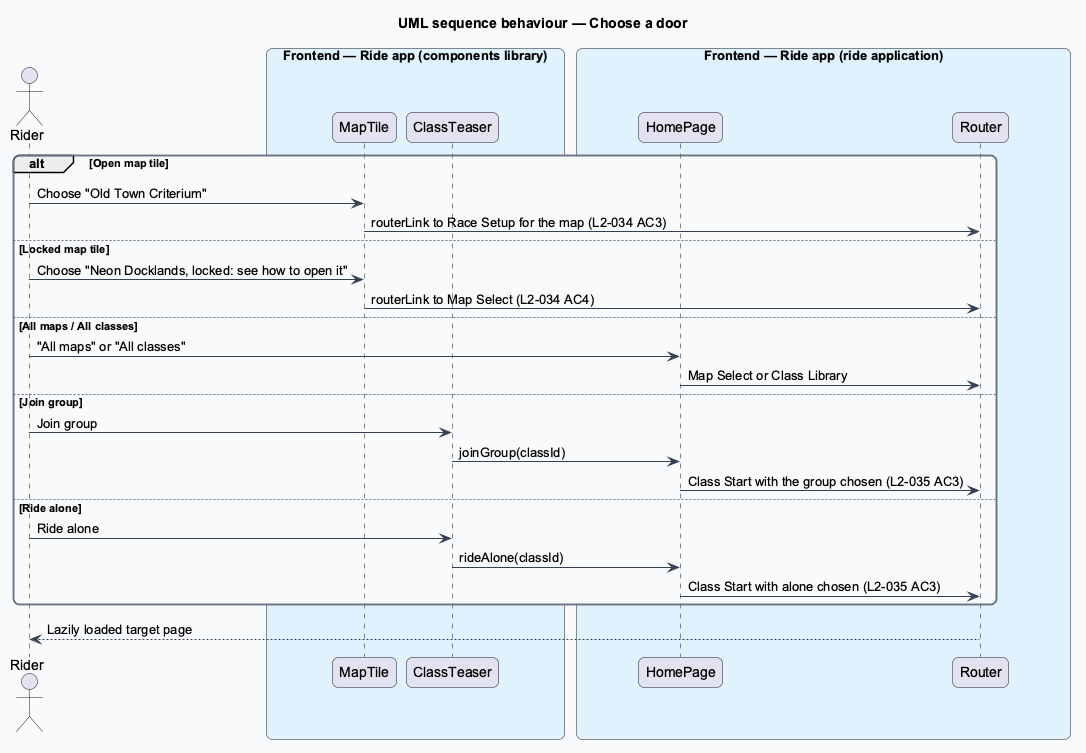

The diagram above was rendered by PlantUML. Its source (embedded in the PNG):
@startuml
title UML sequence behaviour — Choose a door
skinparam backgroundColor #FFFFFF
skinparam shadowing false
skinparam roundcorner 12
skinparam defaultFontName Arial
skinparam ArrowColor #344054
skinparam rectangle {
  BorderColor #344054
  FontColor #101828
}
skinparam package {
  BorderColor #667085
  FontColor #101828
  BackgroundColor #F9FAFB
}
actor "Rider" as actor
box "Frontend — Ride app (components library)" #E0F2FE
  participant "MapTile" as tile
  participant "ClassTeaser" as teaser
end box
box "Frontend — Ride app (ride application)" #E0F2FE
  participant "HomePage" as page
  participant "Router" as router
end box
alt Open map tile
  actor -> tile : Choose "Old Town Criterium"
  tile -> router : routerLink to Race Setup for the map (L2-034 AC3)
else Locked map tile
  actor -> tile : Choose "Neon Docklands, locked: see how to open it"
  tile -> router : routerLink to Map Select (L2-034 AC4)
else All maps / All classes
  actor -> page : "All maps" or "All classes"
  page -> router : Map Select or Class Library
else Join group
  actor -> teaser : Join group
  teaser -> page : joinGroup(classId)
  page -> router : Class Start with the group chosen (L2-035 AC3)
else Ride alone
  actor -> teaser : Ride alone
  teaser -> page : rideAlone(classId)
  page -> router : Class Start with alone chosen (L2-035 AC3)
end
router --> actor : Lazily loaded target page
@enduml